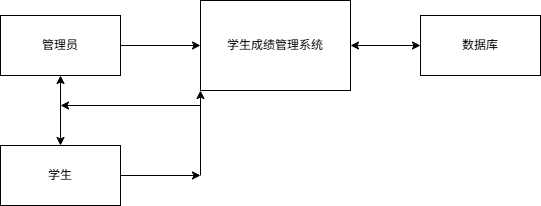

The diagram above was exported from draw.io. Its source (the exported page's mxGraphModel, read from the mxfile embedded in the PNG):
<mxGraphModel dx="1213" dy="828" grid="1" gridSize="10" guides="1" tooltips="1" connect="1" arrows="1" fold="1" page="1" pageScale="1" pageWidth="827" pageHeight="1169" math="0" shadow="0">
  <root>
    <mxCell id="0" />
    <mxCell id="1" parent="0" />
    <mxCell id="Pj0goLNP35UCs79fHrPL-1" value="管理员" style="rounded=0;whiteSpace=wrap;html=1;" vertex="1" parent="1">
      <mxGeometry x="120" y="200" width="120" height="60" as="geometry" />
    </mxCell>
    <mxCell id="Pj0goLNP35UCs79fHrPL-2" value="学生" style="rounded=0;whiteSpace=wrap;html=1;" vertex="1" parent="1">
      <mxGeometry x="120" y="330" width="120" height="60" as="geometry" />
    </mxCell>
    <mxCell id="Pj0goLNP35UCs79fHrPL-3" value="数据库" style="rounded=0;whiteSpace=wrap;html=1;" vertex="1" parent="1">
      <mxGeometry x="540" y="200" width="120" height="60" as="geometry" />
    </mxCell>
    <mxCell id="Pj0goLNP35UCs79fHrPL-4" value="学生成绩管理系统" style="rounded=0;whiteSpace=wrap;html=1;" vertex="1" parent="1">
      <mxGeometry x="320" y="185" width="150" height="90" as="geometry" />
    </mxCell>
    <mxCell id="Pj0goLNP35UCs79fHrPL-5" value="" style="endArrow=classic;html=1;rounded=0;exitX=1;exitY=0.5;exitDx=0;exitDy=0;entryX=0;entryY=0.5;entryDx=0;entryDy=0;" edge="1" parent="1" source="Pj0goLNP35UCs79fHrPL-1" target="Pj0goLNP35UCs79fHrPL-4">
      <mxGeometry width="50" height="50" relative="1" as="geometry">
        <mxPoint x="390" y="450" as="sourcePoint" />
        <mxPoint x="310" y="240" as="targetPoint" />
      </mxGeometry>
    </mxCell>
    <mxCell id="Pj0goLNP35UCs79fHrPL-8" value="" style="endArrow=classic;html=1;rounded=0;exitX=1;exitY=0.5;exitDx=0;exitDy=0;" edge="1" parent="1" source="Pj0goLNP35UCs79fHrPL-2">
      <mxGeometry width="50" height="50" relative="1" as="geometry">
        <mxPoint x="390" y="450" as="sourcePoint" />
        <mxPoint x="320" y="360" as="targetPoint" />
      </mxGeometry>
    </mxCell>
    <mxCell id="Pj0goLNP35UCs79fHrPL-9" value="" style="endArrow=classic;html=1;rounded=0;entryX=0.5;entryY=1;entryDx=0;entryDy=0;" edge="1" parent="1">
      <mxGeometry width="50" height="50" relative="1" as="geometry">
        <mxPoint x="320" y="360" as="sourcePoint" />
        <mxPoint x="320" y="275" as="targetPoint" />
      </mxGeometry>
    </mxCell>
    <mxCell id="Pj0goLNP35UCs79fHrPL-11" value="" style="endArrow=classic;html=1;rounded=0;" edge="1" parent="1">
      <mxGeometry width="50" height="50" relative="1" as="geometry">
        <mxPoint x="320" y="290" as="sourcePoint" />
        <mxPoint x="180" y="290" as="targetPoint" />
      </mxGeometry>
    </mxCell>
    <mxCell id="Pj0goLNP35UCs79fHrPL-15" value="" style="endArrow=classic;startArrow=classic;html=1;rounded=0;entryX=0.5;entryY=1;entryDx=0;entryDy=0;exitX=0.5;exitY=0;exitDx=0;exitDy=0;" edge="1" parent="1" source="Pj0goLNP35UCs79fHrPL-2" target="Pj0goLNP35UCs79fHrPL-1">
      <mxGeometry width="50" height="50" relative="1" as="geometry">
        <mxPoint x="390" y="450" as="sourcePoint" />
        <mxPoint x="440" y="400" as="targetPoint" />
      </mxGeometry>
    </mxCell>
    <mxCell id="Pj0goLNP35UCs79fHrPL-16" value="" style="endArrow=classic;startArrow=classic;html=1;rounded=0;entryX=1;entryY=0.5;entryDx=0;entryDy=0;exitX=0;exitY=0.5;exitDx=0;exitDy=0;" edge="1" parent="1" source="Pj0goLNP35UCs79fHrPL-3" target="Pj0goLNP35UCs79fHrPL-4">
      <mxGeometry width="50" height="50" relative="1" as="geometry">
        <mxPoint x="390" y="450" as="sourcePoint" />
        <mxPoint x="440" y="400" as="targetPoint" />
      </mxGeometry>
    </mxCell>
  </root>
</mxGraphModel>